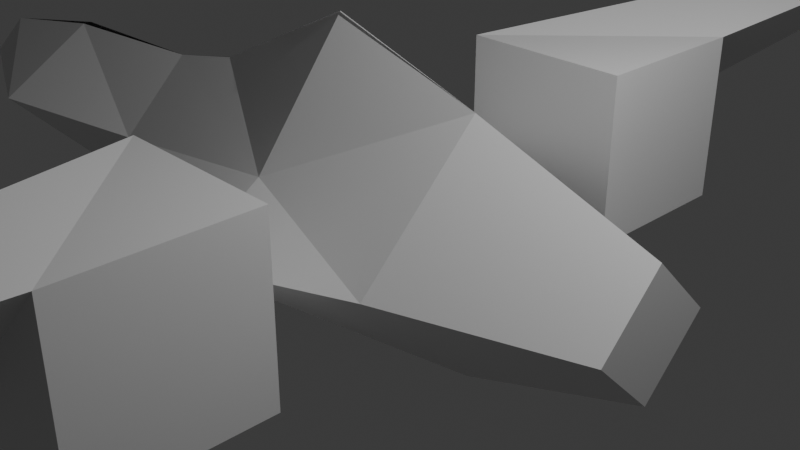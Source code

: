 # Source: model.blend  (saved by Blender 4.2.66; exported with 4.5.12 LTS)
import bpy
from mathutils import Matrix  # noqa: F401  (used for matrix-valued properties, if any)

bpy.ops.wm.read_factory_settings(use_empty=True)
scene = bpy.context.scene
scene.name = 'Scene'

# ---- collections
col_collection = bpy.data.collections.new('Collection'); scene.collection.children.link(col_collection)

# ---- materials (node trees are filled in below, after node groups)
mat_material = bpy.data.materials.new('Material')
mat_material.alpha_threshold = 0.0
mat_material.roughness = 0.5
mat_material.line_color = (0.0, 0.0, 0.0, 1.0)

# ---- material node trees
mat_material.use_nodes = True; mat_material.node_tree.nodes.clear()
_N = mat_material.node_tree.nodes; _L = mat_material.node_tree.links
n0 = _N.new('ShaderNodeOutputMaterial'); n0.name = 'Material Output'; n0.location = (300, 300)
n1 = _N.new('ShaderNodeBsdfPrincipled'); n1.name = 'Principled BSDF'; n1.location = (10, 300)
n1.inputs[3].default_value = 1.45
_L.new(n1.outputs[0], n0.inputs[0])
n0.is_active_output = True

# ---- world
world_world = bpy.data.worlds.new('World'); scene.world = world_world
world_world.use_nodes = True; world_world.node_tree.nodes.clear()
_N = world_world.node_tree.nodes; _L = world_world.node_tree.links
n0 = _N.new('ShaderNodeOutputWorld'); n0.name = 'World Output'; n0.location = (300, 300)
n1 = _N.new('ShaderNodeBackground'); n1.name = 'Background'; n1.location = (10, 300)
n1.inputs[0].default_value = (0.05088, 0.05088, 0.05088, 1.0)
_L.new(n1.outputs[0], n0.inputs[0])
n0.is_active_output = True
world_world.color = (0.05088, 0.05088, 0.05088)
world_world.sun_shadow_jitter_overblur = 0.0

# ---- cameras
cam_camera = bpy.data.cameras.new('Camera')
cam_camera.clip_end = 100.0
cam_camera.ortho_scale = 7.314

# ---- lights
light_light = bpy.data.lights.new('Light', 'POINT')
light_light.energy = 1000.0
light_light.shadow_soft_size = 0.1

# ---- meshes
me_cube = bpy.data.meshes.new('Cube')
me_cube.from_pydata([(1.0, 0.0, 1.414), (1.0, -1.414, 0.0), (1.0, 0.0, -1.414), (-0.8518, 0.008899, 1.975), (-0.8762, -2.01, -0.1286), (-1.0, 0.0, -1.414), (3.083, 0.0, 0.7035), (3.083, -0.7035, 0.0), (3.083, 0.0, -0.7035), (-3.805, 0.0, 0.8379), (-3.805, -0.8379, 0.0), (-3.805, 0.0, -0.8379), (-6.093, -0.05508, 0.7503), (-1.005, -0.9836, 0.4362), (-6.071, -1.259, 0.0), (-6.071, 0.0, -1.259), (-8.14, 0.0, 0.3937), (-2.803, -0.006466, 1.045), (-8.14, -0.3937, 0.0), (-8.14, 0.0, -0.3937), (-0.8108, -2.507, -0.2485), (-1.1, -4.261, -0.7897), (1.93, -9.348, 1.988), (-1.1, -2.261, -0.7897), (-1.1, -2.261, 1.21), (0.9004, -4.261, -0.7897), (0.9004, -4.261, 1.21), (0.9004, -2.261, -0.7897), (0.9004, -2.261, 1.21)], [], [(0, 3, 13), (2, 1, 4, 5), (1, 2, 8, 7), (0, 1, 7, 6), (10, 9, 12, 14), (4, 13, 17, 9, 10), (5, 4, 10, 11), (13, 4, 1, 0), (11, 10, 14, 15), (19, 18, 16), (17, 13, 3), (14, 12, 16, 18), (15, 14, 18, 19), (8, 6, 7), (21, 22, 24, 23), (23, 24, 28, 27), (27, 28, 26, 25), (25, 26, 22, 21), (23, 27, 25, 21), (28, 24, 22, 26)])
_uv = me_cube.uv_layers.new(name='UVMap')
_uv.uv.foreach_set('vector', [0.625, 0.5, 0.875, 0.5, 0.875, 0.6729, 0.375, 0.75, 0.625, 0.75, 0.625, 1.0, 0.375, 1.0, 0.625, 0.75, 0.375, 0.75, 0.375, 0.75, 0.625, 0.75, 0.625, 0.5, 0.625, 0.75, 0.625, 0.75, 0.625, 0.5, 0.875, 0.75, 0.875, 0.5, 0.875, 0.5, 0.875, 0.75, 0.875, 0.75, 0.875, 0.6729, 0.875, 0.5, 0.875, 0.5, 0.875, 0.75, 0.375, 1.0, 0.625, 1.0, 0.625, 1.0, 0.375, 1.0, 0.875, 0.6729, 0.875, 0.75, 0.625, 0.75, 0.625, 0.5, 0.375, 1.0, 0.625, 1.0, 0.625, 1.0, 0.375, 1.0, 0.375, 0.0, 0.625, 0.0, 0.625, 0.25, 0.875, 0.5, 0.875, 0.6729, 0.875, 0.5, 0.875, 0.75, 0.875, 0.5, 0.875, 0.5, 0.875, 0.75, 0.375, 1.0, 0.625, 1.0, 0.625, 1.0, 0.375, 1.0, 0.375, 0.75, 0.625, 0.5, 0.625, 0.75, 0.375, 0.0, 0.625, 0.0, 0.625, 0.25, 0.375, 0.25, 0.375, 0.25, 0.625, 0.25, 0.625, 0.5, 0.375, 0.5, 0.375, 0.5, 0.625, 0.5, 0.625, 0.75, 0.375, 0.75, 0.375, 0.75, 0.625, 0.75, 0.625, 1.0, 0.375, 1.0, 0.125, 0.5, 0.375, 0.5, 0.375, 0.75, 0.125, 0.75, 0.625, 0.5, 0.875, 0.5, 0.875, 0.75, 0.625, 0.75])
me_cube.materials.append(mat_material)
me_cube.use_mirror_vertex_groups = False
me_cube.update()

# ---- objects
ob_cube = bpy.data.objects.new('Cube', me_cube)
ob_light = bpy.data.objects.new('Light', light_light)
ob_camera = bpy.data.objects.new('Camera', cam_camera)

# ---- transforms, parenting, visibility, modifiers, constraints
ob_cube.location = (0.0, 0.0, 0.0)
ob_cube.lock_rotations_4d = False
ob_cube.empty_display_type = 'ARROWS'
ob_cube.lineart.crease_threshold = 0.0
_m = ob_cube.modifiers.new('Mirror', 'MIRROR')
_m.use_axis = (False, True, False)
ob_light.location = (4.076, 1.005, 5.904)
ob_light.rotation_euler = (0.6503, 0.05522, 1.866)
ob_light.lock_rotations_4d = False
ob_light.empty_display_type = 'ARROWS'
ob_light.color = (0.0, 0.0, 0.0, 0.0)
ob_light.lineart.crease_threshold = 0.0
ob_camera.location = (7.359, -6.926, 4.958)
ob_camera.rotation_euler = (1.109, 0.0, 0.8149)
ob_camera.lock_rotations_4d = False
ob_camera.empty_display_type = 'ARROWS'
ob_camera.color = (0.0, 0.0, 0.0, 0.0)
ob_camera.display_type = 'WIRE'
ob_camera.lineart.crease_threshold = 0.0

# ---- collection membership
col_collection.objects.link(ob_cube)
col_collection.objects.link(ob_light)
col_collection.objects.link(ob_camera)

# ---- scene / render settings (as saved in the file)
scene.camera = ob_camera
scene.frame_start = 1; scene.frame_end = 250; scene.frame_set(191)
scene.render.engine = 'BLENDER_EEVEE_NEXT'
bpy.context.view_layer.update()
